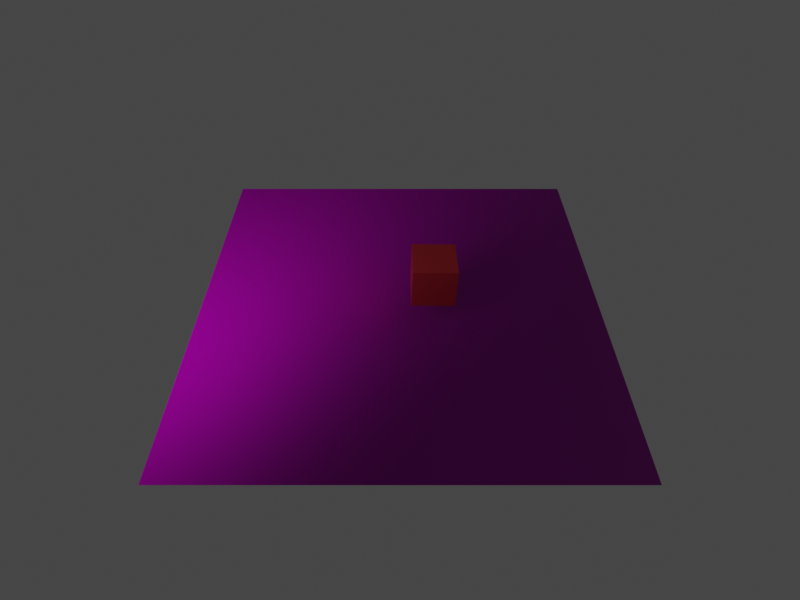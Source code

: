# Source: cube.blend  (saved by Blender 2.90.8; exported with 4.5.12 LTS)
import bpy
from mathutils import Matrix  # noqa: F401  (used for matrix-valued properties, if any)

bpy.ops.wm.read_factory_settings(use_empty=True)
scene = bpy.context.scene
scene.name = 'Scene'

# ---- collections
col_collection = bpy.data.collections.new('Collection'); scene.collection.children.link(col_collection)

# ---- images (referenced by path relative to the original .blend; pixels are not part of the script)
import os
ASSET_DIR = os.environ.get("B2B_ASSET_DIR", "")  # directory of the original .blend (textures are referenced by path, not embedded)
HERE = os.path.dirname(os.path.abspath(__file__))  # packed textures are extracted next to this script under _unpacked/

def load_image(name, relpath, width, height, colorspace="sRGB"):
    """Load a texture the original file referenced (path relative to the .blend, or extracted next to this script)."""
    p = next((c for c in (os.path.join(HERE, relpath), os.path.join(ASSET_DIR, relpath)) if relpath and os.path.exists(c)), "")
    if p:
        img = bpy.data.images.load(p, check_existing=True)
        img.name = name
    else:  # same state as the original file: an image datablock whose file is absent (Cycles renders it pink)
        img = bpy.data.images.new(name, width, height)
        img.source = "FILE"
        img.filepath = "//" + (relpath or name)
    img.colorspace_settings.name = colorspace
    return img
img_large_grey_tiles_diff_1k_jpg = load_image('large_grey_tiles_diff_1k.jpg', 'large_grey_tiles_1k_jpg/large_grey_tiles_diff_1k.jpg', 1024, 1024, 'sRGB')
img_large_grey_tiles_rough_1k_jpg = load_image('large_grey_tiles_rough_1k.jpg', 'large_grey_tiles_1k_jpg/large_grey_tiles_rough_1k.jpg', 1024, 1024, 'Non-Color')
img_large_grey_tiles_nor_1k_jpg = load_image('large_grey_tiles_nor_1k.jpg', 'large_grey_tiles_1k_jpg/large_grey_tiles_nor_1k.jpg', 1024, 1024, 'Non-Color')

# ---- materials (node trees are filled in below, after node groups)
mat_redmaterial = bpy.data.materials.new('RedMaterial')
mat_redmaterial.alpha_threshold = 0.0
mat_redmaterial.use_transparent_shadow = False
mat_redmaterial.line_color = (0.0, 0.0, 0.0, 1.0)
mat_concrete = bpy.data.materials.new('Concrete')
mat_concrete.use_transparent_shadow = False

# ---- material node trees
mat_redmaterial.use_nodes = True; mat_redmaterial.node_tree.nodes.clear()
_N = mat_redmaterial.node_tree.nodes; _L = mat_redmaterial.node_tree.links
n0 = _N.new('ShaderNodeOutputMaterial'); n0.name = 'Material Output'; n0.location = (300, 300)
n1 = _N.new('ShaderNodeBsdfPrincipled'); n1.name = 'Principled BSDF'; n1.location = (10, 300)
n1.distribution = 'GGX'
n1.subsurface_method = 'BURLEY'
n1.inputs[0].default_value = (0.8, 0.05702, 0.07298, 1.0)
n1.inputs[1].default_value = 0.7872
n1.inputs[2].default_value = 0.4
n1.inputs[3].default_value = 1.45
n1.inputs[13].default_value = 0.1809
n1.inputs[27].default_value = (0.0, 0.0, 0.0, 1.0)
n1.inputs[28].default_value = 1.0
_L.new(n1.outputs[0], n0.inputs[0])
n0.is_active_output = True
mat_concrete.use_nodes = True; mat_concrete.node_tree.nodes.clear()
_N = mat_concrete.node_tree.nodes; _L = mat_concrete.node_tree.links
n0 = _N.new('ShaderNodeBsdfPrincipled'); n0.name = 'Principled BSDF'; n0.location = (144, 420)
n0.distribution = 'GGX'
n0.subsurface_method = 'BURLEY'
n0.inputs[3].default_value = 1.45
n0.inputs[13].default_value = 0.2364
n0.inputs[27].default_value = (0.0, 0.0, 0.0, 1.0)
n0.inputs[28].default_value = 1.0
n1 = _N.new('ShaderNodeOutputMaterial'); n1.name = 'Material Output'; n1.location = (434, 420)
n2 = _N.new('ShaderNodeTexImage'); n2.name = 'Image Texture'; n2.location = (-337, 495)
n2.image = img_large_grey_tiles_diff_1k_jpg
n3 = _N.new('ShaderNodeValToRGB'); n3.name = 'ColorRamp'; n3.location = (-198, 233)
while len(n3.color_ramp.elements) > 1: n3.color_ramp.elements.remove(n3.color_ramp.elements[-1])
n3.color_ramp.elements[0].position = 0.75; n3.color_ramp.elements[0].color = (0.0, 0.0, 0.0, 1.0)
_e = n3.color_ramp.elements.new(1.0); _e.color = (1.0, 1.0, 1.0, 1.0)
n4 = _N.new('ShaderNodeTexImage'); n4.name = 'Image Texture.001'; n4.location = (-613, 199)
n4.image = img_large_grey_tiles_rough_1k_jpg
n5 = _N.new('ShaderNodeNormalMap'); n5.name = 'Normal Map'; n5.location = (-68, -17)
n6 = _N.new('ShaderNodeTexImage'); n6.name = 'Image Texture.002'; n6.location = (-386, 41)
n6.image = img_large_grey_tiles_nor_1k_jpg
_L.new(n0.outputs[0], n1.inputs[0])
_L.new(n2.outputs[0], n0.inputs[0])
_L.new(n4.outputs[0], n3.inputs[0])
_L.new(n3.outputs[0], n0.inputs[2])
_L.new(n6.outputs[0], n5.inputs[1])
_L.new(n5.outputs[0], n0.inputs[5])
n1.is_active_output = True

# ---- world
world_world = bpy.data.worlds.new('World'); scene.world = world_world
world_world.use_nodes = True; world_world.node_tree.nodes.clear()
_N = world_world.node_tree.nodes; _L = world_world.node_tree.links
n0 = _N.new('ShaderNodeOutputWorld'); n0.name = 'World Output'; n0.location = (300, 300)
n1 = _N.new('ShaderNodeBackground'); n1.name = 'Background'; n1.location = (10, 300)
n1.inputs[0].default_value = (0.05088, 0.05088, 0.05088, 1.0)
_L.new(n1.outputs[0], n0.inputs[0])
n0.is_active_output = True
world_world.color = (0.05088, 0.05088, 0.05088)
world_world.use_sun_shadow = False
world_world.sun_shadow_jitter_overblur = 0.0

# ---- cameras
cam_camera = bpy.data.cameras.new('Camera')
cam_camera.clip_end = 100.0
cam_camera.lens = 25.0
cam_camera.ortho_scale = 7.314

# ---- lights
light_point = bpy.data.lights.new('Point', 'POINT')
light_point.color = (0.9123, 0.8336, 0.8842)
light_point.transmission_factor = 0.0
light_point.energy = 6.302
light_point.shadow_soft_size = 0.25
light_point.shadow_maximum_resolution = 0.006
light_point.use_absolute_resolution = True

# ---- meshes
me_cube = bpy.data.meshes.new('Cube')
me_cube.from_pydata([(1.0, 1.0, 1.0), (1.0, 1.0, -1.0), (1.0, -1.0, 1.0), (1.0, -1.0, -1.0), (-1.0, 1.0, 1.0), (-1.0, 1.0, -1.0), (-1.0, -1.0, 1.0), (-1.0, -1.0, -1.0)], [], [(0, 4, 6, 2), (3, 2, 6, 7), (7, 6, 4, 5), (5, 1, 3, 7), (1, 0, 2, 3), (5, 4, 0, 1)])
_uv = me_cube.uv_layers.new(name='UVMap')
_uv.uv.foreach_set('vector', [0.3333, 0.6667, 0.3333, 1.0, 4.967e-08, 1.0, 0.0, 0.6667, 0.3333, 0.6667, 0.3333, 0.3333, 0.6667, 0.3333, 0.6667, 0.6667, 0.6667, 0.3333, 0.3333, 0.3333, 0.3333, 3.974e-08, 0.6667, 0.0, 1.0, 0.3333, 0.6667, 0.3333, 0.6667, 2.98e-08, 1.0, 0.0, 0.3333, 0.3333, 1.291e-07, 0.3333, 0.0, 8.941e-08, 0.3333, 0.0, 0.3333, 0.6667, 3.974e-08, 0.6667, 0.0, 0.3333, 0.3333, 0.3333])
_ca = me_cube.color_attributes.new('Col', 'BYTE_COLOR', 'CORNER')
_ca.data.foreach_set('color', [1.0, 1.0, 1.0, 1.0, 1.0, 1.0, 1.0, 1.0, 1.0, 1.0, 1.0, 1.0, 1.0, 1.0, 1.0, 1.0, 1.0, 1.0, 1.0, 1.0, 1.0, 1.0, 1.0, 1.0, 1.0, 1.0, 1.0, 1.0, 1.0, 1.0, 1.0, 1.0, 1.0, 1.0, 1.0, 1.0, 1.0, 1.0, 1.0, 1.0, 1.0, 1.0, 1.0, 1.0, 1.0, 1.0, 1.0, 1.0, 1.0, 1.0, 1.0, 1.0, 1.0, 1.0, 1.0, 1.0, 1.0, 1.0, 1.0, 1.0, 1.0, 1.0, 1.0, 1.0, 1.0, 1.0, 1.0, 1.0, 1.0, 1.0, 1.0, 1.0, 1.0, 1.0, 1.0, 1.0, 1.0, 1.0, 1.0, 1.0, 1.0, 1.0, 1.0, 1.0, 1.0, 1.0, 1.0, 1.0, 1.0, 1.0, 1.0, 1.0, 1.0, 1.0, 1.0, 1.0])
me_cube.materials.append(mat_redmaterial)
me_cube.use_remesh_preserve_volume = False
me_cube.use_remesh_preserve_attributes = False
me_cube.use_mirror_vertex_groups = False
me_cube.update()
me_plane = bpy.data.meshes.new('Plane')
me_plane.from_pydata([(-1.0, -1.0, 0.0), (1.0, -1.0, 0.0), (-1.0, 1.0, 0.0), (1.0, 1.0, 0.0)], [], [(0, 1, 3, 2)])
_uv = me_plane.uv_layers.new(name='UVMap')
_uv.uv.foreach_set('vector', [1.49e-07, 1.0, 0.0, 1.49e-07, 1.0, 0.0, 1.0, 1.0])
me_plane.materials.append(mat_concrete)
me_plane.use_remesh_fix_poles = True
me_plane.use_remesh_preserve_attributes = False
me_plane.use_mirror_vertex_groups = False
me_plane.update()

# ---- objects
ob_cube = bpy.data.objects.new('cube', me_cube)
ob_camera = bpy.data.objects.new('camera', cam_camera)
ob_plane = bpy.data.objects.new('plane', me_plane)
ob_light = bpy.data.objects.new('light', light_point)

# ---- transforms, parenting, visibility, modifiers, constraints
ob_cube.location = (0.05953, 0.076, 0.1404)
ob_cube.rotation_euler = (0.01627, -0.02298, -1.56)
ob_cube.scale = (0.05, 0.05, 0.05)
ob_cube.lock_rotations_4d = False
ob_cube.empty_display_type = 'ARROWS'
ob_cube.lineart.crease_threshold = 0.0
ob_camera.location = (1.0, 0.0, 1.0)
ob_camera.rotation_euler = (0.7854, 0.0, 1.571)
ob_camera.lock_rotations_4d = False
ob_camera.empty_display_type = 'ARROWS'
ob_camera.color = (0.0, 0.0, 0.0, 0.0)
ob_camera.display_type = 'WIRE'
ob_camera.lineart.crease_threshold = 0.0
ob_plane.location = (0.0, 0.0, 0.0)
ob_plane.scale = (0.5, 0.5, 1.0)
ob_plane.lineart.crease_threshold = 0.0
ob_light.location = (0.3694, -0.4522, 0.51)
ob_light.lineart.crease_threshold = 0.0

# ---- collection membership
col_collection.objects.link(ob_cube)
col_collection.objects.link(ob_camera)
col_collection.objects.link(ob_plane)
col_collection.objects.link(ob_light)

# ---- scene / render settings (as saved in the file)
scene.camera = ob_camera
scene.frame_start = 1; scene.frame_end = 250; scene.frame_set(1)
scene.render.engine = 'BLENDER_EEVEE_NEXT'
scene.render.resolution_x = 640
scene.render.resolution_y = 480
scene.cycles.use_denoising = False
scene.cycles.samples = 128
scene.cycles.sampling_pattern = 'TABULATED_SOBOL'
scene.cycles.use_adaptive_sampling = False
scene.cycles.use_light_tree = False
scene.view_settings.view_transform = 'Filmic'
bpy.context.view_layer.update()
